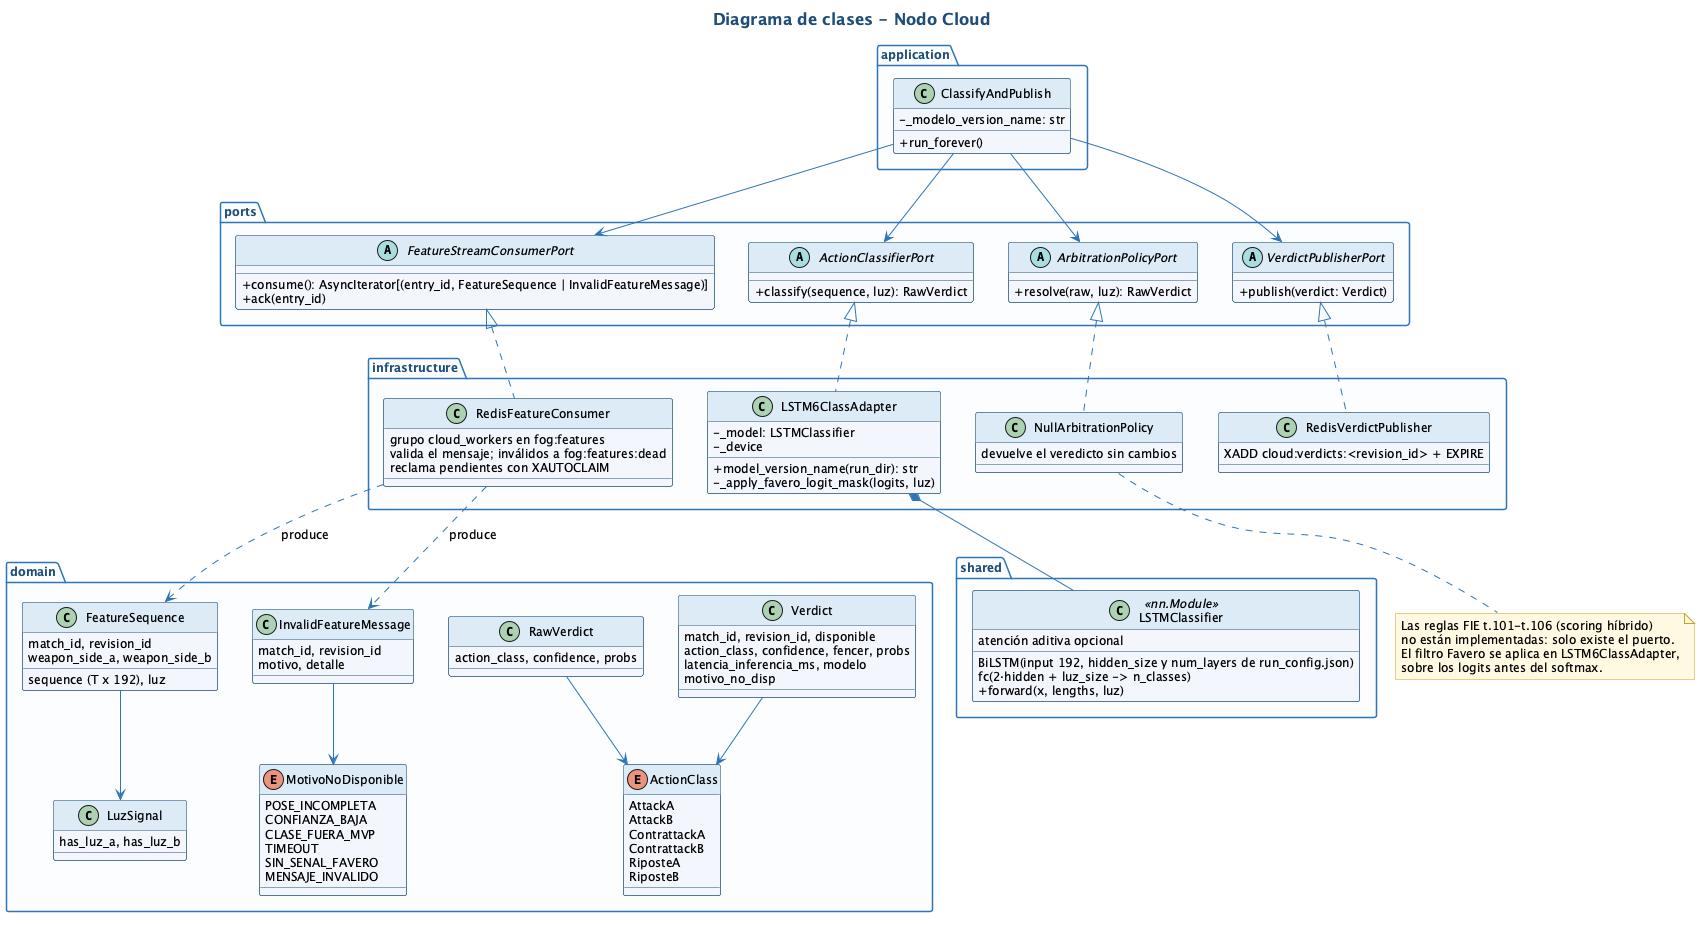

The diagram above was rendered by PlantUML. Its source (embedded in the PNG):
@startuml
!include skin.iuml
title Diagrama de clases - Nodo Cloud
package "application" {
  class ClassifyAndPublish {
    -_modelo_version_name: str
    +run_forever()
  }
}
package "ports" {
  abstract class FeatureStreamConsumerPort {
    +consume(): AsyncIterator[(entry_id, FeatureSequence | InvalidFeatureMessage)]
    +ack(entry_id)
  }
  abstract class ActionClassifierPort {
    +classify(sequence, luz): RawVerdict
  }
  abstract class ArbitrationPolicyPort {
    +resolve(raw, luz): RawVerdict
  }
  abstract class VerdictPublisherPort {
    +publish(verdict: Verdict)
  }
}
package "infrastructure" {
  class RedisFeatureConsumer {
    grupo cloud_workers en fog:features
    valida el mensaje; inválidos a fog:features:dead
    reclama pendientes con XAUTOCLAIM
  }
  class LSTM6ClassAdapter {
    -_model: LSTMClassifier
    -_device
    +model_version_name(run_dir): str
    -_apply_favero_logit_mask(logits, luz)
  }
  class NullArbitrationPolicy {
    devuelve el veredicto sin cambios
  }
  class RedisVerdictPublisher {
    XADD cloud:verdicts:<revision_id> + EXPIRE
  }
}
package "shared" {
  class LSTMClassifier <<nn.Module>> {
    BiLSTM(input 192, hidden_size y num_layers de run_config.json)
    atención aditiva opcional
    fc(2·hidden + luz_size -> n_classes)
    +forward(x, lengths, luz)
  }
}
package "domain" {
  enum ActionClass {
    AttackA
    AttackB
    ContrattackA
    ContrattackB
    RiposteA
    RiposteB
  }
  class FeatureSequence {
    match_id, revision_id
    sequence (T x 192), luz
    weapon_side_a, weapon_side_b
  }
  class InvalidFeatureMessage {
    match_id, revision_id
    motivo, detalle
  }
  class RawVerdict {
    action_class, confidence, probs
  }
  class Verdict {
    match_id, revision_id, disponible
    action_class, confidence, fencer, probs
    latencia_inferencia_ms, modelo
    motivo_no_disp
  }
  enum MotivoNoDisponible {
    POSE_INCOMPLETA
    CONFIANZA_BAJA
    CLASE_FUERA_MVP
    TIMEOUT
    SIN_SENAL_FAVERO
    MENSAJE_INVALIDO
  }
  class LuzSignal {
    has_luz_a, has_luz_b
  }
}
ClassifyAndPublish --> FeatureStreamConsumerPort
ClassifyAndPublish --> ActionClassifierPort
ClassifyAndPublish --> ArbitrationPolicyPort
ClassifyAndPublish --> VerdictPublisherPort
FeatureStreamConsumerPort <|.. RedisFeatureConsumer
ActionClassifierPort <|.. LSTM6ClassAdapter
ArbitrationPolicyPort <|.. NullArbitrationPolicy
VerdictPublisherPort <|.. RedisVerdictPublisher
LSTM6ClassAdapter *-- LSTMClassifier
RedisFeatureConsumer ..> FeatureSequence : produce
RedisFeatureConsumer ..> InvalidFeatureMessage : produce
InvalidFeatureMessage --> MotivoNoDisponible
FeatureSequence --> LuzSignal
RawVerdict --> ActionClass
Verdict --> ActionClass
note bottom of NullArbitrationPolicy : Las reglas FIE t.101-t.106 (scoring híbrido)\nno están implementadas: solo existe el puerto.\nEl filtro Favero se aplica en LSTM6ClassAdapter,\nsobre los logits antes del softmax.
@enduml